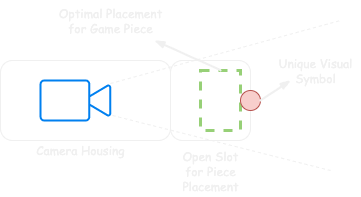

The diagram above was exported from draw.io. Its source (the exported page's mxGraphModel, read from the mxfile embedded in the PNG):
<mxGraphModel dx="946" dy="680" grid="1" gridSize="10" guides="1" tooltips="1" connect="1" arrows="1" fold="1" page="1" pageScale="1" pageWidth="1100" pageHeight="850" math="0" shadow="0">
  <root>
    <mxCell id="0" />
    <mxCell id="1" parent="0" />
    <mxCell id="2" value="" style="rounded=1;whiteSpace=wrap;html=1;strokeColor=#F0F0F0;strokeWidth=1;fillColor=none;gradientColor=#ffffff;" vertex="1" parent="1">
      <mxGeometry x="260" y="540" width="80" height="80" as="geometry" />
    </mxCell>
    <mxCell id="3" value="" style="html=1;verticalLabelPosition=bottom;align=center;labelBackgroundColor=#ffffff;verticalAlign=top;strokeWidth=2;strokeColor=#0080F0;shadow=0;dashed=0;shape=mxgraph.ios7.icons.video_conversation;gradientColor=#ffffff;fillColor=#ffffff;" vertex="1" parent="1">
      <mxGeometry x="130" y="560" width="70" height="40" as="geometry" />
    </mxCell>
    <mxCell id="4" value="" style="endArrow=none;dashed=1;html=1;fillColor=#f5f5f5;strokeColor=#F0F0F0;" edge="1" parent="1">
      <mxGeometry width="50" height="50" relative="1" as="geometry">
        <mxPoint x="200" y="563" as="sourcePoint" />
        <mxPoint x="430" y="500" as="targetPoint" />
      </mxGeometry>
    </mxCell>
    <mxCell id="5" value="" style="endArrow=none;dashed=1;html=1;strokeColor=#F0F0F0;exitX=1.029;exitY=0.875;exitDx=0;exitDy=0;exitPerimeter=0;" edge="1" source="3" parent="1">
      <mxGeometry width="50" height="50" relative="1" as="geometry">
        <mxPoint x="310" y="550" as="sourcePoint" />
        <mxPoint x="420" y="650" as="targetPoint" />
      </mxGeometry>
    </mxCell>
    <mxCell id="6" value="" style="rounded=1;whiteSpace=wrap;html=1;fillColor=none;gradientColor=#ffffff;strokeColor=#F0F0F0;" vertex="1" parent="1">
      <mxGeometry x="90" y="540" width="170" height="80" as="geometry" />
    </mxCell>
    <mxCell id="7" value="" style="rounded=0;whiteSpace=wrap;html=1;fillColor=none;gradientColor=#ffffff;dashed=1;strokeColor=#97D077;strokeWidth=3;" vertex="1" parent="1">
      <mxGeometry x="290" y="550" width="40" height="60" as="geometry" />
    </mxCell>
    <mxCell id="8" value="&lt;font face=&quot;Comic Sans MS&quot;&gt;Camera Housing&lt;/font&gt;" style="text;html=1;align=center;verticalAlign=middle;resizable=0;points=[];autosize=1;labelBackgroundColor=none;fontColor=#F0F0F0;" vertex="1" parent="1">
      <mxGeometry x="120" y="620" width="100" height="20" as="geometry" />
    </mxCell>
    <mxCell id="9" value="" style="rounded=0;comic=1;strokeWidth=2;endArrow=blockThin;html=1;fontFamily=Comic Sans MS;fontStyle=1;exitX=0.5;exitY=0;exitDx=0;exitDy=0;strokeColor=#F0F0F0;" edge="1" source="7" target="10" parent="1">
      <mxGeometry width="50" height="50" relative="1" as="geometry">
        <mxPoint x="330" y="565" as="sourcePoint" />
        <mxPoint x="260" y="510" as="targetPoint" />
      </mxGeometry>
    </mxCell>
    <mxCell id="10" value="&lt;font face=&quot;Comic Sans MS&quot;&gt;Optimal Placement&lt;br&gt;for Game Piece&lt;br&gt;&lt;/font&gt;" style="text;html=1;align=center;verticalAlign=middle;resizable=0;points=[];autosize=1;labelBackgroundColor=none;fontColor=#F0F0F0;" vertex="1" parent="1">
      <mxGeometry x="140" y="480" width="120" height="40" as="geometry" />
    </mxCell>
    <mxCell id="11" value="" style="ellipse;whiteSpace=wrap;html=1;strokeColor=#b85450;strokeWidth=1;fillColor=#f8cecc;" vertex="1" parent="1">
      <mxGeometry x="330" y="570" width="20" height="20" as="geometry" />
    </mxCell>
    <mxCell id="12" value="&lt;font face=&quot;Comic Sans MS&quot;&gt;Open Slot&lt;br&gt;for Piece&lt;br&gt;Placement&lt;br&gt;&lt;/font&gt;" style="text;html=1;align=center;verticalAlign=middle;resizable=0;points=[];autosize=1;labelBackgroundColor=none;fontColor=#F0F0F0;" vertex="1" parent="1">
      <mxGeometry x="265" y="626" width="70" height="50" as="geometry" />
    </mxCell>
    <mxCell id="13" value="" style="rounded=0;comic=1;strokeWidth=2;endArrow=blockThin;html=1;fontFamily=Comic Sans MS;fontStyle=1;exitX=1;exitY=0.5;exitDx=0;exitDy=0;strokeColor=#F0F0F0;" edge="1" source="11" parent="1">
      <mxGeometry width="50" height="50" relative="1" as="geometry">
        <mxPoint x="310" y="470" as="sourcePoint" />
        <mxPoint x="380" y="560" as="targetPoint" />
      </mxGeometry>
    </mxCell>
    <mxCell id="14" value="&lt;font face=&quot;Comic Sans MS&quot;&gt;Unique Visual&lt;br&gt;Symbol&lt;br&gt;&lt;/font&gt;" style="text;html=1;align=center;verticalAlign=middle;resizable=0;points=[];autosize=1;labelBackgroundColor=none;fontColor=#F0F0F0;" vertex="1" parent="1">
      <mxGeometry x="360" y="530" width="90" height="40" as="geometry" />
    </mxCell>
  </root>
</mxGraphModel>